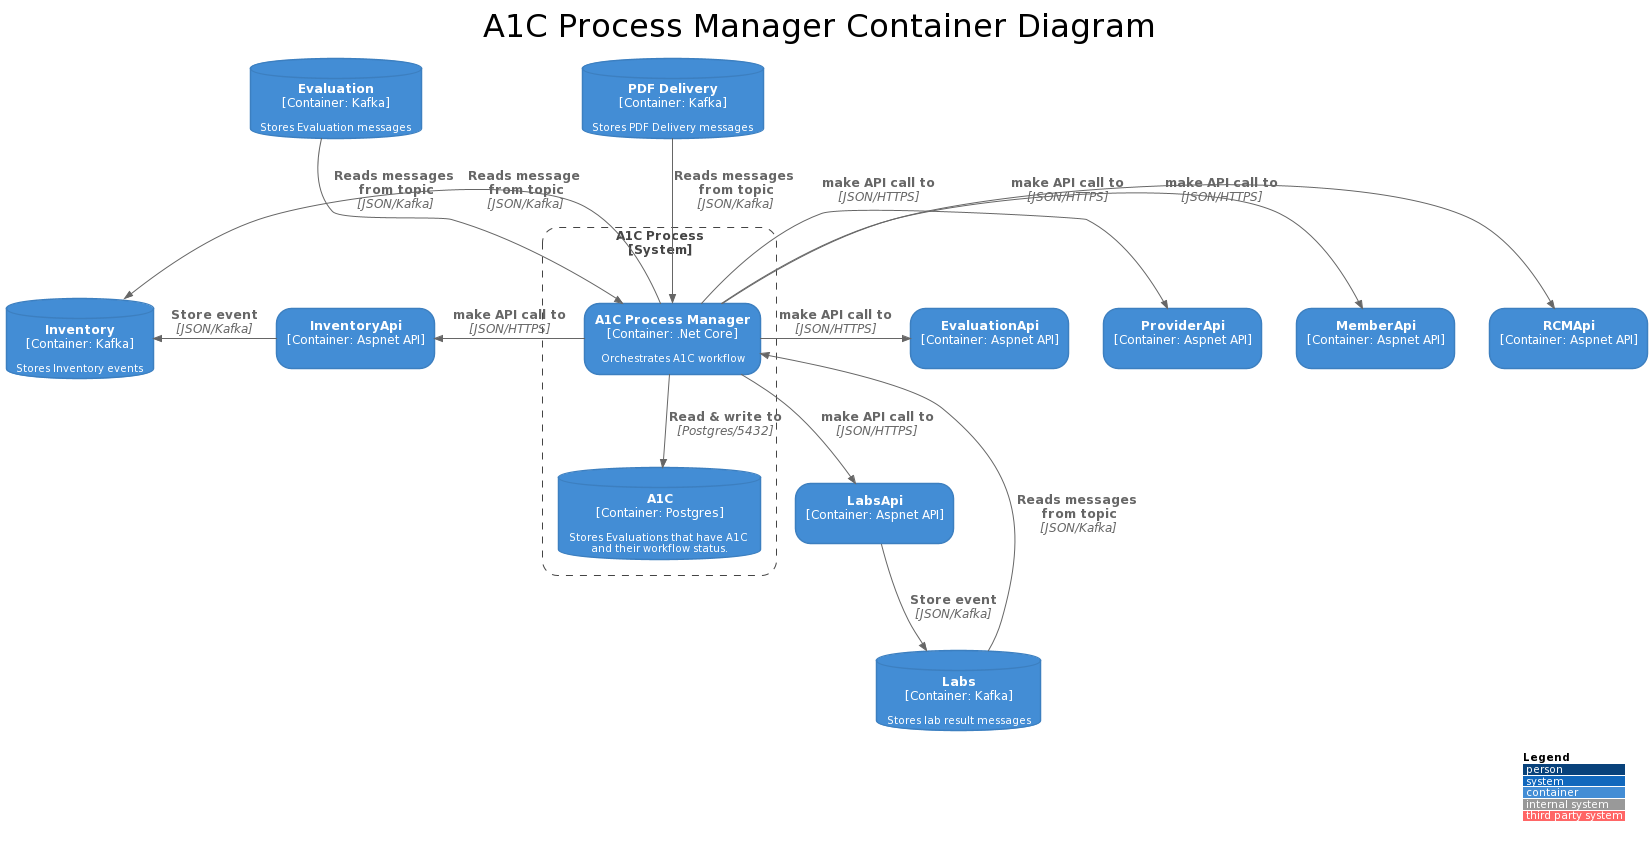

The diagram above was rendered by PlantUML. Its source (embedded in the PNG):
@startuml
!includeurl https://raw.githubusercontent.com/scarrier/C4-PlantUML/latest/C4_Container.puml

title A1C Process Manager Container Diagram

skinparam defaultFontSize 10

'LAYOUT_LEFT_RIGHT()

LAYOUT_WITH_LEGEND()


System_Boundary(c2, "A1C Process"){

    Container(A1CProcessManager, "A1C Process Manager", ".Net Core", "Orchestrates A1C workflow")

    ContainerDb(A1CDb, "A1C", "Postgres", "Stores Evaluations that have A1C and their workflow status.")

    Rel(A1CProcessManager, A1CDb, "Read & write to", "Postgres/5432")

}

Container(inventory, "InventoryApi", "Aspnet API")
Rel_R(A1CProcessManager, inventory, "make API call to", "JSON/HTTPS")

ContainerDb(inventorytopic, "Inventory", "Kafka", "Stores Inventory events")
Rel_L(inventory, inventorytopic, "Store event", "JSON/Kafka")
Rel_L(A1CProcessManager, inventorytopic, "Reads message from topic", "JSON/Kafka")

Container(evaluation, "EvaluationApi", "Aspnet API")
Rel_R(A1CProcessManager, evaluation, "make API call to", "JSON/HTTPS")

Container(provider, "ProviderApi", "Aspnet API")
Rel_R(A1CProcessManager, provider, "make API call to", "JSON/HTTPS")

Container(member, "MemberApi", "Aspnet API")
Rel_R(A1CProcessManager, member, "make API call to", "JSON/HTTPS")

Container(rcm, "RCMApi", "Aspnet API")
Rel_R(A1CProcessManager, rcm, "make API call to", "JSON/HTTPS")

Container(labs, "LabsApi", "Aspnet API")
Rel(A1CProcessManager, labs, "make API call to", "JSON/HTTPS")

ContainerDb(evaltopic, "Evaluation", "Kafka", "Stores Evaluation messages")
Rel(evaltopic, A1CProcessManager, "Reads messages from topic", "JSON/Kafka")

ContainerDb(labstopic, "Labs", "Kafka", "Stores lab result messages")
Rel_D(labs, labstopic, "Store event", "JSON/Kafka")
Rel_D(labstopic, A1CProcessManager, "Reads messages from topic", "JSON/Kafka")

ContainerDb(pfddelivery, "PDF Delivery", "Kafka", "Stores PDF Delivery messages")
Rel(pfddelivery, A1CProcessManager, "Reads messages from topic", "JSON/Kafka")

'Lay_R(inventory, inventorytopic)
@enduml